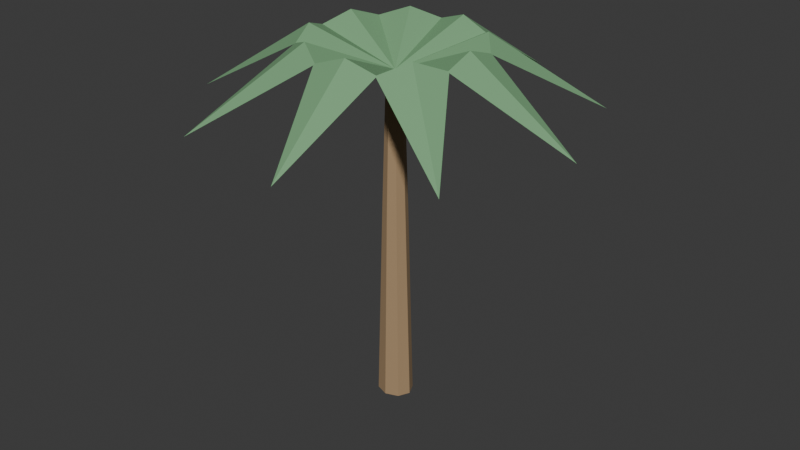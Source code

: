 # Source: palm.blend  (saved by Blender 5.0.119; exported with 4.5.12 LTS)
import bpy
from mathutils import Matrix  # noqa: F401  (used for matrix-valued properties, if any)

bpy.ops.wm.read_factory_settings(use_empty=True)
scene = bpy.context.scene
scene.name = 'Scene'

# ---- collections
col_collection = bpy.data.collections.new('Collection'); scene.collection.children.link(col_collection)

# ---- materials (node trees are filled in below, after node groups)
mat_palm_bark = bpy.data.materials.new('Palm bark')
mat_palm_bark.diffuse_color = (0.39, 0.26, 0.14, 1.0)
mat_palm_fronds = bpy.data.materials.new('Palm fronds')
mat_palm_fronds.diffuse_color = (0.19, 0.4, 0.2, 1.0)

# ---- material node trees
mat_palm_bark.use_nodes = True; mat_palm_bark.node_tree.nodes.clear()
_N = mat_palm_bark.node_tree.nodes; _L = mat_palm_bark.node_tree.links
n0 = _N.new('ShaderNodeBsdfPrincipled'); n0.name = 'Principled BSDF'; n0.location = (-200, 100)
n0.inputs[0].default_value = (0.39, 0.26, 0.14, 1.0)
n0.inputs[2].default_value = 0.85
n1 = _N.new('ShaderNodeOutputMaterial'); n1.name = 'Material Output'; n1.location = (200, 100)
_L.new(n0.outputs[0], n1.inputs[0])
n1.is_active_output = True
mat_palm_fronds.use_nodes = True; mat_palm_fronds.node_tree.nodes.clear()
_N = mat_palm_fronds.node_tree.nodes; _L = mat_palm_fronds.node_tree.links
n0 = _N.new('ShaderNodeBsdfPrincipled'); n0.name = 'Principled BSDF'; n0.location = (-200, 100)
n0.inputs[0].default_value = (0.19, 0.4, 0.2, 1.0)
n0.inputs[2].default_value = 0.85
n1 = _N.new('ShaderNodeOutputMaterial'); n1.name = 'Material Output'; n1.location = (200, 100)
_L.new(n0.outputs[0], n1.inputs[0])
n1.is_active_output = True

# ---- world
world_world = bpy.data.worlds.new('World'); scene.world = world_world
world_world.use_nodes = True; world_world.node_tree.nodes.clear()
_N = world_world.node_tree.nodes; _L = world_world.node_tree.links
n0 = _N.new('ShaderNodeOutputWorld'); n0.name = 'World Output'; n0.location = (200, 100)
n1 = _N.new('ShaderNodeBackground'); n1.name = 'Background'; n1.location = (-200, 100)
n1.inputs[0].default_value = (0.05088, 0.05088, 0.05088, 1.0)
_L.new(n1.outputs[0], n0.inputs[0])
n0.is_active_output = True
world_world.color = (0.05088, 0.05088, 0.05088)
world_world.sun_shadow_jitter_overblur = 0.0

# ---- meshes
me_curved_segmented_palm = bpy.data.meshes.new('Curved segmented palm')
me_curved_segmented_palm.from_pydata([(0.27, 0.0, 0.0), (0.1909, 0.1697, 0.0), (1.653e-17, 0.24, 0.0), (-0.1909, 0.1697, 0.0), (-0.27, 2.939e-17, 0.0), (-0.1909, -0.1697, 0.0), (-4.96e-17, -0.24, 0.0), (0.1909, -0.1697, 0.0), (0.24, 0.0, 1.0), (0.1697, 0.1556, 1.0), (1.47e-17, 0.22, 1.0), (-0.1697, 0.1556, 1.0), (-0.24, 2.694e-17, 1.0), (-0.1697, -0.1556, 1.0), (-4.409e-17, -0.22, 1.0), (0.1697, -0.1556, 1.0), (0.21, 0.0, 2.0), (0.1485, 0.1414, 2.0), (1.286e-17, 0.2, 2.0), (-0.1485, 0.1414, 2.0), (-0.21, 2.449e-17, 2.0), (-0.1485, -0.1414, 2.0), (-3.858e-17, -0.2, 2.0), (0.1485, -0.1414, 2.0), (0.18, 0.0, 3.0), (0.1273, 0.1273, 3.0), (1.102e-17, 0.18, 3.0), (-0.1273, 0.1273, 3.0), (-0.18, 2.204e-17, 3.0), (-0.1273, -0.1273, 3.0), (-3.307e-17, -0.18, 3.0), (0.1273, -0.1273, 3.0), (0.15, 0.0, 4.0), (0.1061, 0.1061, 4.0), (9.185e-18, 0.15, 4.0), (-0.1061, 0.1061, 4.0), (-0.15, 1.837e-17, 4.0), (-0.1061, -0.1061, 4.0), (-2.755e-17, -0.15, 4.0), (0.1061, -0.1061, 4.0), (0.12, 0.0, 5.0), (0.08485, 0.08485, 5.0), (7.348e-18, 0.12, 5.0), (-0.08485, 0.08485, 5.0), (-0.12, 1.47e-17, 5.0), (-0.08485, -0.08485, 5.0), (-2.204e-17, -0.12, 5.0), (0.08485, -0.08485, 5.0)], [], [(0, 1, 9, 8), (1, 2, 10, 9), (2, 3, 11, 10), (3, 4, 12, 11), (4, 5, 13, 12), (5, 6, 14, 13), (6, 7, 15, 14), (7, 0, 8, 15), (8, 9, 17, 16), (9, 10, 18, 17), (10, 11, 19, 18), (11, 12, 20, 19), (12, 13, 21, 20), (13, 14, 22, 21), (14, 15, 23, 22), (15, 8, 16, 23), (16, 17, 25, 24), (17, 18, 26, 25), (18, 19, 27, 26), (19, 20, 28, 27), (20, 21, 29, 28), (21, 22, 30, 29), (22, 23, 31, 30), (23, 16, 24, 31), (24, 25, 33, 32), (25, 26, 34, 33), (26, 27, 35, 34), (27, 28, 36, 35), (28, 29, 37, 36), (29, 30, 38, 37), (30, 31, 39, 38), (31, 24, 32, 39), (32, 33, 41, 40), (33, 34, 42, 41), (34, 35, 43, 42), (35, 36, 44, 43), (36, 37, 45, 44), (37, 38, 46, 45), (38, 39, 47, 46), (39, 32, 40, 47), (7, 6, 5, 4, 3, 2, 1, 0), (40, 41, 42, 43, 44, 45, 46, 47)])
me_curved_segmented_palm.materials.append(mat_palm_bark)
me_curved_segmented_palm.update()
me_broad_arching_palm_frond = bpy.data.meshes.new('Broad arching palm frond')
me_broad_arching_palm_frond.from_pydata([(0.0, 0.0, 5.0), (1.2, 0.45, 5.35), (2.8, 0.0, 4.45), (1.2, -0.45, 5.35), (1.2, 0.0, 5.5), (0.0, 0.0, 5.0), (0.63, 1.116, 5.35), (2.145, 1.8, 4.45), (1.209, 0.4266, 5.35), (0.9193, 0.7713, 5.5), (0.0, 0.0, 5.0), (-0.2348, 1.26, 5.35), (0.4862, 2.757, 4.45), (0.6515, 1.104, 5.35), (0.2084, 1.182, 5.5), (0.0, 0.0, 5.0), (-0.9897, 0.8142, 5.35), (-1.4, 2.425, 4.45), (-0.2103, 1.264, 5.35), (-0.6, 1.039, 5.5), (0.0, 0.0, 5.0), (-1.282, -0.01244, 5.35), (-2.631, 0.9577, 4.45), (-0.9737, 0.8333, 5.35), (-1.128, 0.4104, 5.5), (0.0, 0.0, 5.0), (-0.9737, -0.8333, 5.35), (-2.631, -0.9577, 4.45), (-1.282, 0.01244, 5.35), (-1.128, -0.4104, 5.5), (0.0, 0.0, 5.0), (-0.2103, -1.264, 5.35), (-1.4, -2.425, 4.45), (-0.9897, -0.8142, 5.35), (-0.6, -1.039, 5.5), (0.0, 0.0, 5.0), (0.6515, -1.104, 5.35), (0.4862, -2.757, 4.45), (-0.2348, -1.26, 5.35), (0.2084, -1.182, 5.5), (0.0, 0.0, 5.0), (1.209, -0.4266, 5.35), (2.145, -1.8, 4.45), (0.63, -1.116, 5.35), (0.9193, -0.7713, 5.5)], [], [(0, 1, 4), (1, 2, 4), (2, 3, 4), (3, 0, 4), (5, 6, 9), (6, 7, 9), (7, 8, 9), (8, 5, 9), (10, 11, 14), (11, 12, 14), (12, 13, 14), (13, 10, 14), (15, 16, 19), (16, 17, 19), (17, 18, 19), (18, 15, 19), (20, 21, 24), (21, 22, 24), (22, 23, 24), (23, 20, 24), (25, 26, 29), (26, 27, 29), (27, 28, 29), (28, 25, 29), (30, 31, 34), (31, 32, 34), (32, 33, 34), (33, 30, 34), (35, 36, 39), (36, 37, 39), (37, 38, 39), (38, 35, 39), (40, 41, 44), (41, 42, 44), (42, 43, 44), (43, 40, 44)])
me_broad_arching_palm_frond.materials.append(mat_palm_fronds)
me_broad_arching_palm_frond.update()

# ---- objects
ob_curved_segmented_palm = bpy.data.objects.new('Curved segmented palm', me_curved_segmented_palm)
ob_broad_arching_palm_frond = bpy.data.objects.new('Broad arching palm frond', me_broad_arching_palm_frond)

# ---- transforms, parenting, visibility, modifiers, constraints
ob_curved_segmented_palm.location = (0.0, 0.0, 0.0)
ob_broad_arching_palm_frond.location = (0.0, 0.0, 0.0)

# ---- collection membership
col_collection.objects.link(ob_curved_segmented_palm)
col_collection.objects.link(ob_broad_arching_palm_frond)

# ---- scene / render settings (as saved in the file)
scene.frame_start = 1; scene.frame_end = 250; scene.frame_set(1)
scene.render.engine = 'BLENDER_EEVEE_NEXT'
scene.render.bake_bias = 0.0
scene.render.bake_samples = 0
scene.cycles.sampling_pattern = 'TABULATED_SOBOL'
scene.eevee.use_volume_custom_range = False
bpy.context.view_layer.update()

# ---- added for rendering (the .blend has no active camera and no usable light): camera, sun
cam_auto = bpy.data.cameras.new('AutoCamera')
cam_auto.lens = 50.0
cam_auto.sensor_width = 36.0
cam_auto.clip_end = 1000.0
ob_auto_camera = bpy.data.objects.new('AutoCamera', cam_auto)
scene.collection.objects.link(ob_auto_camera)
ob_auto_camera.location = (8.86976, -10.5424, 9.77826)
ob_auto_camera.rotation_euler = (1.09748, -7.21219e-08, 0.694738)
scene.camera = ob_auto_camera
light_auto_sun = bpy.data.lights.new('AutoSun', 'SUN')
light_auto_sun.energy = 3.0
light_auto_sun.angle = 0.0523599
ob_auto_sun = bpy.data.objects.new('AutoSun', light_auto_sun)
scene.collection.objects.link(ob_auto_sun)
ob_auto_sun.rotation_euler = (0.872665, 0.174533, 0.523599)
bpy.context.view_layer.update()
